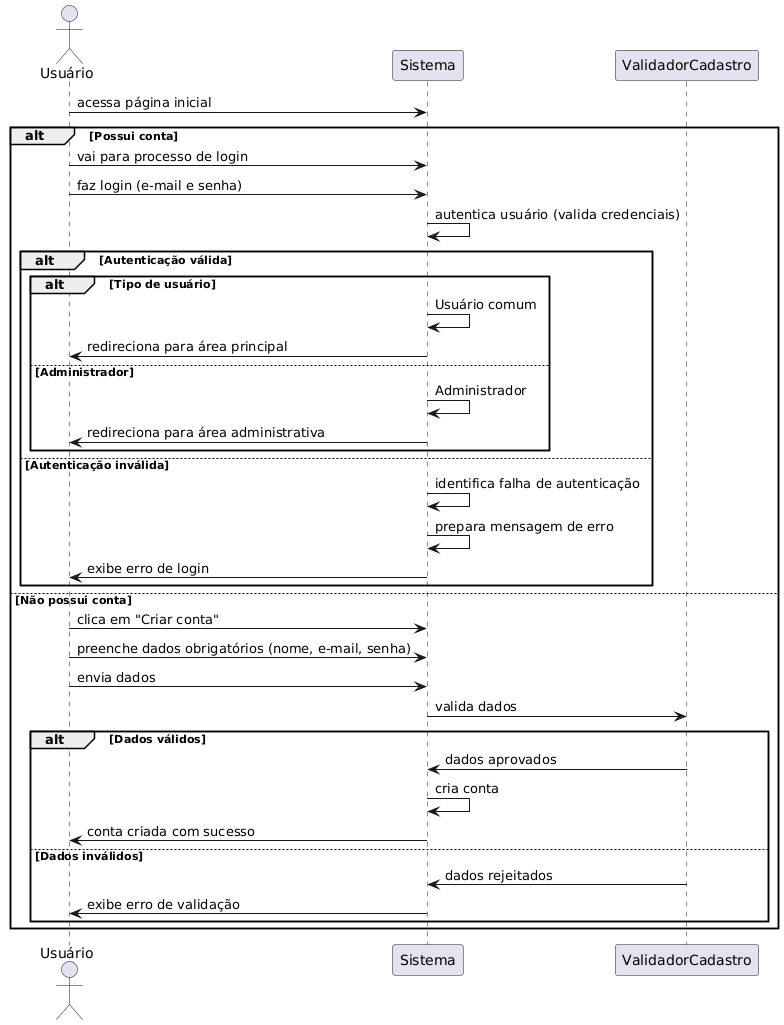

The diagram above was rendered by PlantUML. Its source (embedded in the PNG):
@startuml
actor Usuário
participant Sistema
participant ValidadorCadastro

Usuário -> Sistema: acessa página inicial

alt Possui conta
    Usuário -> Sistema: vai para processo de login
    Usuário -> Sistema: faz login (e-mail e senha)
    Sistema -> Sistema: autentica usuário (valida credenciais)
    
    alt Autenticação válida
        alt Tipo de usuário
            Sistema -> Sistema: Usuário comum
            Sistema -> Usuário: redireciona para área principal
        else Administrador
            Sistema -> Sistema: Administrador
            Sistema -> Usuário: redireciona para área administrativa
        end
    else Autenticação inválida
        Sistema -> Sistema: identifica falha de autenticação
        Sistema -> Sistema: prepara mensagem de erro
        Sistema -> Usuário: exibe erro de login
    end

else Não possui conta
    Usuário -> Sistema: clica em "Criar conta"
    Usuário -> Sistema: preenche dados obrigatórios (nome, e-mail, senha)
    Usuário -> Sistema: envia dados
    Sistema -> ValidadorCadastro: valida dados
    
    alt Dados válidos
        ValidadorCadastro -> Sistema: dados aprovados
        Sistema -> Sistema: cria conta
        Sistema -> Usuário: conta criada com sucesso
    else Dados inválidos
        ValidadorCadastro -> Sistema: dados rejeitados
        Sistema -> Usuário: exibe erro de validação
    end
end
@enduml